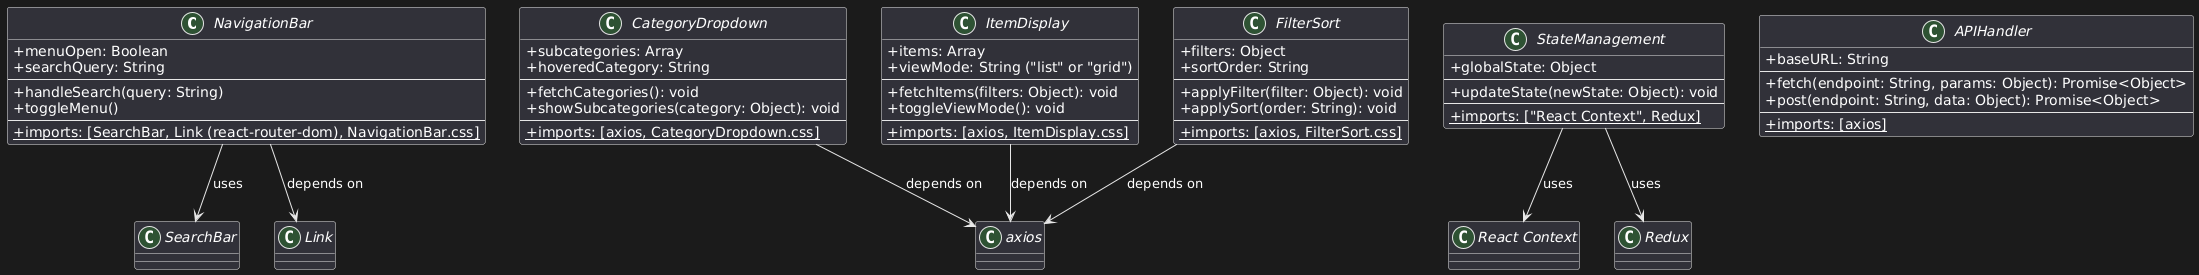

The diagram above was rendered by PlantUML. Its source (embedded in the PNG):
@startuml
skinparam classAttributeIconSize 0
skinparam classFontStyle italic

class NavigationBar {
  + menuOpen: Boolean
  + searchQuery: String
  --
  + handleSearch(query: String)
  + toggleMenu()
  --
  {static} + imports: [SearchBar, Link (react-router-dom), NavigationBar.css]
}

class CategoryDropdown {
  + subcategories: Array
  + hoveredCategory: String
  --
  + fetchCategories(): void
  + showSubcategories(category: Object): void
  --
  {static} + imports: [axios, CategoryDropdown.css]
}

class ItemDisplay {
  + items: Array
  + viewMode: String ("list" or "grid")
  --
  + fetchItems(filters: Object): void
  + toggleViewMode(): void
  --
  {static} + imports: [axios, ItemDisplay.css]
}

class FilterSort {
  + filters: Object
  + sortOrder: String
  --
  + applyFilter(filter: Object): void
  + applySort(order: String): void
  --
  {static} + imports: [axios, FilterSort.css]
}

class StateManagement {
  + globalState: Object
  --
  + updateState(newState: Object): void
  --
  {static} + imports: ["React Context", Redux]
}

class APIHandler {
  + baseURL: String
  --
  + fetch(endpoint: String, params: Object): Promise<Object>
  + post(endpoint: String, data: Object): Promise<Object>
  --
  {static} + imports: [axios]
}

NavigationBar --> SearchBar : uses
NavigationBar --> "Link" : depends on
CategoryDropdown --> "axios" : depends on
ItemDisplay --> "axios" : depends on
FilterSort --> "axios" : depends on
StateManagement --> "React Context" : uses
StateManagement --> Redux : uses
@enduml